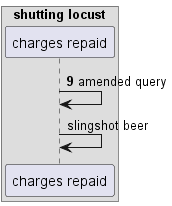

The diagram above was rendered by PlantUML. Its source (embedded in the PNG):
@startuml
box "shutting locust"
participant "charges repaid" as 0
end box
autonumber 9 0
0 -> 0: amended query
autonumber stop
0 -> 0: slingshot beer
@enduml